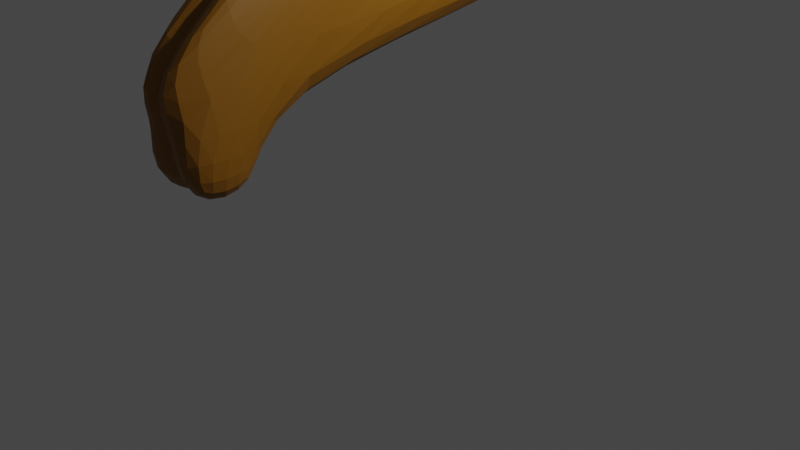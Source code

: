 # Source: PeanutBrittleShotty.blend  (saved by Blender 3.4.6; exported with 4.5.12 LTS)
import bpy
from mathutils import Matrix  # noqa: F401  (used for matrix-valued properties, if any)

bpy.ops.wm.read_factory_settings(use_empty=True)
scene = bpy.context.scene
scene.name = 'Scene'

# ---- collections
col_collection = bpy.data.collections.new('Collection'); scene.collection.children.link(col_collection)

# ---- materials (node trees are filled in below, after node groups)
mat_material = bpy.data.materials.new('Material')
mat_material.alpha_threshold = 0.0
mat_material.use_transparent_shadow = False
mat_material.roughness = 0.5
mat_material.line_color = (0.0, 0.0, 0.0, 1.0)
mat_material_001 = bpy.data.materials.new('Material.001')
mat_material_001.use_transparent_shadow = False
mat_material_002 = bpy.data.materials.new('Material.002')
mat_material_002.use_transparent_shadow = False

# ---- material node trees
mat_material.use_nodes = True; mat_material.node_tree.nodes.clear()
_N = mat_material.node_tree.nodes; _L = mat_material.node_tree.links
n0 = _N.new('ShaderNodeOutputMaterial'); n0.name = 'Material Output'; n0.location = (300, 300)
n1 = _N.new('ShaderNodeBsdfPrincipled'); n1.name = 'Principled BSDF'; n1.location = (10, 300)
n1.distribution = 'GGX'
n1.subsurface_method = 'RANDOM_WALK_SKIN'
n1.inputs[0].default_value = (0.2423, 0.09805, 0.0007659, 1.0)
n1.inputs[3].default_value = 1.45
n1.inputs[27].default_value = (0.0, 0.0, 0.0, 1.0)
n1.inputs[28].default_value = 1.0
_L.new(n1.outputs[0], n0.inputs[0])
n0.is_active_output = True
mat_material_001.use_nodes = True; mat_material_001.node_tree.nodes.clear()
_N = mat_material_001.node_tree.nodes; _L = mat_material_001.node_tree.links
n0 = _N.new('ShaderNodeBsdfPrincipled'); n0.name = 'Principled BSDF'; n0.location = (10, 300)
n0.distribution = 'GGX'
n0.subsurface_method = 'RANDOM_WALK_SKIN'
n0.inputs[0].default_value = (0.04721, 0.01876, 0.002952, 1.0)
n0.inputs[3].default_value = 1.45
n0.inputs[27].default_value = (0.0, 0.0, 0.0, 1.0)
n0.inputs[28].default_value = 1.0
n1 = _N.new('ShaderNodeOutputMaterial'); n1.name = 'Material Output'; n1.location = (300, 300)
_L.new(n0.outputs[0], n1.inputs[0])
n1.is_active_output = True
mat_material_002.use_nodes = True; mat_material_002.node_tree.nodes.clear()
_N = mat_material_002.node_tree.nodes; _L = mat_material_002.node_tree.links
n0 = _N.new('ShaderNodeBsdfPrincipled'); n0.name = 'Principled BSDF'; n0.location = (10, 300)
n0.distribution = 'GGX'
n0.subsurface_method = 'RANDOM_WALK_SKIN'
n0.inputs[0].default_value = (0.1452, 0.06036, 0.002422, 1.0)
n0.inputs[3].default_value = 1.45
n0.inputs[27].default_value = (0.0, 0.0, 0.0, 1.0)
n0.inputs[28].default_value = 1.0
n1 = _N.new('ShaderNodeOutputMaterial'); n1.name = 'Material Output'; n1.location = (300, 300)
_L.new(n0.outputs[0], n1.inputs[0])
n1.is_active_output = True

# ---- world
world_world = bpy.data.worlds.new('World'); scene.world = world_world
world_world.use_nodes = True; world_world.node_tree.nodes.clear()
_N = world_world.node_tree.nodes; _L = world_world.node_tree.links
n0 = _N.new('ShaderNodeOutputWorld'); n0.name = 'World Output'; n0.location = (300, 300)
n1 = _N.new('ShaderNodeBackground'); n1.name = 'Background'; n1.location = (10, 300)
n1.inputs[0].default_value = (0.05088, 0.05088, 0.05088, 1.0)
_L.new(n1.outputs[0], n0.inputs[0])
n0.is_active_output = True
world_world.color = (0.05088, 0.05088, 0.05088)
world_world.use_sun_shadow = False
world_world.sun_shadow_jitter_overblur = 0.0

# ---- cameras
cam_camera = bpy.data.cameras.new('Camera')
cam_camera.clip_end = 100.0
cam_camera.ortho_scale = 7.314

# ---- lights
light_light = bpy.data.lights.new('Light', 'POINT')
light_light.transmission_factor = 0.0
light_light.energy = 1000.0
light_light.shadow_soft_size = 0.1
light_light.shadow_maximum_resolution = 0.006
light_light.use_absolute_resolution = True

# ---- meshes
me_cube = bpy.data.meshes.new('Cube')
me_cube.from_pydata([(0.0, 0.8651, 4.139), (0.0, 1.164, 4.1), (-1.083, 0.8651, 4.139), (-1.173, 1.164, 4.1), (0.0, 0.8565, 5.504), (-1.051, 0.8565, 5.504), (0.0, 1.438, 5.526), (-1.051, 1.438, 5.526), (-1.051, 8.863, 3.935), (0.0, 8.863, 3.935), (-1.051, 8.863, 5.526), (0.0, 8.863, 5.526), (-1.95, 11.33, 3.927), (0.0, 11.33, 3.903), (-1.95, 11.33, 5.518), (0.0, 11.33, 5.495), (0.0, -0.6366, 3.913), (-1.051, -0.6366, 3.913), (0.0, -0.6366, 5.504), (-1.051, -0.6366, 5.504), (-2.241, 12.72, 3.268), (0.4152, 12.72, 3.244), (-2.241, 12.72, 5.851), (0.4152, 12.72, 5.828), (-1.278, 12.72, 3.244), (0.4152, 12.72, 3.244), (-1.278, 12.72, 5.828), (0.4152, 12.72, 5.828), (-1.065, 11.27, 5.387), (0.0, 11.27, 5.387), (-1.278, 12.65, 5.98), (0.4152, 12.65, 5.98), (0.0, -0.04934, 5.585), (-0.4135, -0.04934, 5.585), (0.0, 0.2692, 5.585), (-0.4135, 0.2692, 5.585), (0.0, -0.04934, 5.889), (-0.4135, -0.04934, 5.889), (0.0, 0.2692, 5.889), (-0.4135, 0.2692, 5.889), (0.0, 1.438, 5.526), (0.0, 0.8651, 4.139), (0.0, -0.2547, 4.122), (0.0, -0.5618, 5.526), (0.0, -0.5618, 5.526), (0.0, 1.438, 5.526), (0.0, -0.2547, 4.122), (0.0, 0.8651, 4.139), (0.0, 0.8651, 4.139), (0.0, -0.2547, 4.122), (0.0, 1.438, 5.526), (0.0, -0.5618, 5.526), (-0.4344, -0.3643, 3.478), (-1.038, -0.1966, 4.159), (-0.4344, 0.471, 3.478), (-1.038, 0.6387, 4.159), (0.0, -0.1966, 3.452), (0.0, -0.1966, 4.159), (0.0, 0.6387, 3.452), (0.0, 0.6387, 4.159), (-1.038, 1.145, 4.159), (-1.038, 1.145, 3.452), (0.0, 1.145, 3.452), (0.0, 1.145, 4.159), (-1.017, -0.1634, 3.562), (-1.017, -0.1634, 4.268), (0.0, -0.1634, 4.268), (0.0, -0.1634, 3.562), (-1.038, -0.1966, 4.429), (-1.038, 0.6387, 4.429), (0.0, 0.6387, 4.429), (0.0, -0.1966, 4.429), (-0.3621, -1.869, 1.784), (-0.3621, -2.705, 1.784), (0.0, -1.702, 1.758), (0.0, -2.537, 1.758), (-0.41, -1.869, 0.9742), (-0.41, -2.705, 0.9742), (0.0, -1.702, 0.9485), (0.0, -2.537, 0.9485), (0.0, 1.204, 3.452), (-0.6528, 1.037, 3.478), (0.0, 1.204, 2.129), (-0.6528, 1.037, 2.154), (0.0, 1.253, 3.438), (-0.6078, 1.392, 3.112), (0.0, 1.738, 2.47), (-0.6078, 1.65, 2.45), (0.0, 1.296, 3.387), (-0.5827, 1.672, 3.01), (0.0, 2.021, 2.826), (-0.5827, 1.987, 2.791), (0.0, 1.529, 3.59), (-0.5164, 1.867, 3.485), (0.0, 2.343, 3.351), (-0.6356, 2.33, 3.307), (0.0, 1.559, 3.818), (-0.5146, 1.824, 3.893), (0.0, 2.565, 3.787), (-0.6328, 2.574, 3.994), (0.0, 1.49, 4.368), (-0.7974, 1.508, 4.776), (0.0, 2.813, 4.335), (-0.7974, 2.831, 4.743), (0.0, 1.496, 4.619), (-1.12, 1.466, 4.452), (0.0, 2.819, 4.586), (-1.12, 2.789, 4.419), (0.0, 5.355, 4.025), (0.0, 5.606, 5.526), (-1.065, 5.355, 4.025), (-1.051, 5.606, 5.526), (-1.051, 8.854, 3.576), (0.0, 8.854, 3.576), (0.0, 5.346, 3.665), (-1.065, 5.346, 3.665), (-0.2963, -0.6345, 3.854), (0.0, -0.4668, 3.828), (-0.224, -2.975, 2.16), (0.0, -2.807, 2.134)], [], [(2, 3, 5, 7), (6, 7, 5, 4), (0, 6, 45, 47), (109, 108, 9, 11), (5, 3, 17, 19), (8, 10, 14, 12), (8, 9, 113, 112), (110, 111, 10, 8), (111, 109, 11, 10), (14, 15, 29, 28), (9, 8, 12, 13), (11, 9, 13, 15), (10, 11, 15, 14), (17, 16, 18, 19), (18, 4, 32, 34), (1, 4, 18, 16), (3, 1, 16, 17), (23, 21, 25, 27), (12, 14, 22, 20), (13, 12, 20, 21), (15, 13, 21, 23), (25, 24, 26, 27), (22, 23, 27, 26), (20, 22, 26, 24), (21, 20, 24, 25), (28, 29, 31, 30), (22, 14, 28, 30), (23, 22, 30, 31), (15, 23, 31, 29), (32, 33, 37, 36), (4, 5, 33, 32), (5, 19, 35, 33), (19, 18, 34, 35), (36, 37, 39, 38), (34, 32, 36, 38), (35, 34, 38, 39), (33, 35, 39, 37), (45, 44, 43, 40), (41, 40, 50, 48), (6, 4, 44, 45), (4, 1, 46, 44), (47, 45, 40, 41), (44, 46, 42, 43), (49, 48, 50, 51), (43, 42, 49, 51), (40, 43, 51, 50), (52, 53, 55, 54), (55, 59, 63, 60), (58, 59, 57, 56), (56, 57, 66, 67), (58, 56, 75, 74), (59, 55, 69, 70), (61, 60, 63, 62), (54, 55, 60, 61), (59, 58, 62, 63), (58, 54, 61, 62), (67, 66, 65, 64), (53, 52, 64, 65), (52, 56, 67, 64), (57, 53, 65, 66), (70, 69, 68, 71), (57, 59, 70, 71), (55, 53, 68, 69), (53, 57, 71, 68), (74, 75, 79, 78), (56, 52, 116, 117), (72, 54, 81, 83), (52, 54, 72, 73), (76, 78, 79, 77), (73, 72, 76, 77), (75, 73, 77, 79), (72, 74, 78, 76), (80, 82, 86, 84), (58, 74, 82, 80), (54, 58, 80, 81), (74, 72, 83, 82), (85, 84, 88, 89), (81, 80, 84, 85), (83, 81, 85, 87), (82, 83, 87, 86), (91, 89, 93, 95), (87, 85, 89, 91), (86, 87, 91, 90), (84, 86, 90, 88), (92, 94, 98, 96), (90, 91, 95, 94), (88, 90, 94, 92), (89, 88, 92, 93), (99, 97, 101, 103), (93, 92, 96, 97), (95, 93, 97, 99), (94, 95, 99, 98), (102, 103, 107, 106), (98, 99, 103, 102), (96, 98, 102, 100), (97, 96, 100, 101), (105, 104, 106, 107), (100, 102, 106, 104), (101, 100, 104, 105), (103, 101, 105, 107), (7, 6, 109, 111), (2, 7, 111, 110), (0, 2, 110, 108), (6, 0, 108, 109), (114, 115, 112, 113), (108, 110, 115, 114), (110, 8, 112, 115), (9, 108, 114, 113), (117, 116, 118, 119), (73, 75, 119, 118), (52, 73, 118, 116), (75, 56, 117, 119)])
me_cube.polygons.foreach_set('material_index', [0, 2, 0, 0, 0, 0, 1, 0, 2, 0, 0, 0, 2, 0, 2, 0, 0, 0, 0, 0, 0, 1, 0, 1, 0, 0, 0, 0, 0, 2, 2, 0, 0, 2, 0, 0, 2, 0, 0, 0, 0, 0, 0, 0, 0, 0, 0, 0, 0, 0, 0, 0, 1, 1, 1, 0, 0, 0, 0, 0, 0, 0, 0, 0, 0, 0, 0, 0, 0, 0, 0, 0, 0, 0, 0, 0, 0, 0, 0, 0, 0, 0, 0, 0, 0, 0, 0, 0, 0, 0, 0, 0, 0, 0, 0, 0, 0, 0, 0, 0, 2, 0, 0, 0, 1, 1, 1, 1, 0, 0, 0, 0])
_uv = me_cube.uv_layers.new(name='UVMap')
_uv.uv.foreach_set('vector', [0.625, 0.25, 0.625, 0.0, 0.625, 0.0, 0.625, 0.25, 0.625, 0.5, 0.875, 0.5, 0.875, 0.75, 0.625, 0.75, 0.625, 0.5, 0.625, 0.5, 0.625, 0.5, 0.625, 0.5, 0.625, 0.5, 0.625, 0.5, 0.625, 0.5, 0.625, 0.5, 0.625, 0.0, 0.625, 0.0, 0.625, 0.0, 0.625, 0.0, 0.625, 0.25, 0.625, 0.25, 0.625, 0.25, 0.625, 0.25, 0.625, 0.25, 0.625, 0.5, 0.625, 0.5, 0.625, 0.25, 0.625, 0.25, 0.625, 0.25, 0.625, 0.25, 0.625, 0.25, 0.875, 0.5, 0.625, 0.5, 0.625, 0.5, 0.875, 0.5, 0.875, 0.5, 0.625, 0.5, 0.625, 0.5, 0.875, 0.5, 0.625, 0.5, 0.625, 0.25, 0.625, 0.25, 0.625, 0.5, 0.625, 0.5, 0.625, 0.5, 0.625, 0.5, 0.625, 0.5, 0.875, 0.5, 0.625, 0.5, 0.625, 0.5, 0.875, 0.5, 0.625, 1.0, 0.625, 0.75, 0.625, 0.75, 0.625, 1.0, 0.625, 0.75, 0.625, 0.75, 0.625, 0.75, 0.625, 0.75, 0.625, 0.75, 0.625, 0.75, 0.625, 0.75, 0.625, 0.75, 0.625, 1.0, 0.625, 0.75, 0.625, 0.75, 0.625, 1.0, 0.625, 0.5, 0.625, 0.5, 0.625, 0.5, 0.625, 0.5, 0.625, 0.25, 0.625, 0.25, 0.625, 0.25, 0.625, 0.25, 0.625, 0.5, 0.625, 0.25, 0.625, 0.25, 0.625, 0.5, 0.625, 0.5, 0.625, 0.5, 0.625, 0.5, 0.625, 0.5, 0.625, 0.5, 0.625, 0.25, 0.625, 0.25, 0.625, 0.5, 0.875, 0.5, 0.625, 0.5, 0.625, 0.5, 0.875, 0.5, 0.625, 0.25, 0.625, 0.25, 0.625, 0.25, 0.625, 0.25, 0.625, 0.5, 0.625, 0.25, 0.625, 0.25, 0.625, 0.5, 0.875, 0.5, 0.625, 0.5, 0.625, 0.5, 0.875, 0.5, 0.625, 0.25, 0.625, 0.25, 0.625, 0.25, 0.625, 0.25, 0.625, 0.5, 0.875, 0.5, 0.875, 0.5, 0.625, 0.5, 0.625, 0.5, 0.625, 0.5, 0.625, 0.5, 0.625, 0.5, 0.625, 0.75, 0.875, 0.75, 0.875, 0.75, 0.625, 0.75, 0.625, 0.75, 0.875, 0.75, 0.875, 0.75, 0.625, 0.75, 0.625, 0.0, 0.625, 0.0, 0.625, 0.0, 0.625, 0.0, 0.625, 1.0, 0.625, 0.75, 0.625, 0.75, 0.625, 1.0, 0.625, 0.75, 0.875, 0.75, 0.875, 0.75, 0.625, 0.75, 0.625, 0.75, 0.625, 0.75, 0.625, 0.75, 0.625, 0.75, 0.625, 1.0, 0.625, 0.75, 0.625, 0.75, 0.625, 1.0, 0.625, 0.0, 0.625, 0.0, 0.625, 0.0, 0.625, 0.0, 0.625, 0.5, 0.625, 0.75, 0.625, 0.75, 0.625, 0.5, 0.625, 0.5, 0.625, 0.5, 0.625, 0.5, 0.625, 0.5, 0.625, 0.5, 0.625, 0.75, 0.625, 0.75, 0.625, 0.5, 0.625, 0.75, 0.625, 0.75, 0.625, 0.75, 0.625, 0.75, 0.625, 0.5, 0.625, 0.5, 0.625, 0.5, 0.625, 0.5, 0.625, 0.75, 0.625, 0.75, 0.625, 0.75, 0.625, 0.75, 0.625, 0.75, 0.625, 0.5, 0.625, 0.5, 0.625, 0.75, 0.625, 0.75, 0.625, 0.75, 0.625, 0.75, 0.625, 0.75, 0.625, 0.5, 0.625, 0.75, 0.625, 0.75, 0.625, 0.5, 0.375, 0.0, 0.625, 0.0, 0.625, 0.25, 0.375, 0.25, 0.875, 0.5, 0.625, 0.5, 0.625, 0.5, 0.875, 0.5, 0.375, 0.5, 0.625, 0.5, 0.625, 0.75, 0.375, 0.75, 0.375, 0.75, 0.625, 0.75, 0.625, 0.75, 0.375, 0.75, 0.375, 0.5, 0.375, 0.75, 0.375, 0.75, 0.375, 0.5, 0.625, 0.5, 0.875, 0.5, 0.875, 0.5, 0.625, 0.5, 0.375, 0.25, 0.625, 0.25, 0.625, 0.5, 0.375, 0.5, 0.375, 0.25, 0.625, 0.25, 0.625, 0.25, 0.375, 0.25, 0.625, 0.5, 0.375, 0.5, 0.375, 0.5, 0.625, 0.5, 0.375, 0.5, 0.125, 0.5, 0.125, 0.5, 0.375, 0.5, 0.375, 0.75, 0.625, 0.75, 0.625, 1.0, 0.375, 1.0, 0.625, 0.0, 0.375, 0.0, 0.375, 0.0, 0.625, 0.0, 0.125, 0.75, 0.375, 0.75, 0.375, 0.75, 0.125, 0.75, 0.625, 0.75, 0.875, 0.75, 0.875, 0.75, 0.625, 0.75, 0.625, 0.5, 0.875, 0.5, 0.875, 0.75, 0.625, 0.75, 0.625, 0.75, 0.625, 0.5, 0.625, 0.5, 0.625, 0.75, 0.625, 0.25, 0.625, 0.0, 0.625, 0.0, 0.625, 0.25, 0.875, 0.75, 0.625, 0.75, 0.625, 0.75, 0.875, 0.75, 0.375, 0.5, 0.375, 0.75, 0.375, 0.75, 0.375, 0.5, 0.375, 0.75, 0.125, 0.75, 0.125, 0.75, 0.375, 0.75, 0.375, 0.25, 0.375, 0.25, 0.375, 0.25, 0.375, 0.25, 0.375, 0.0, 0.375, 0.25, 0.375, 0.25, 0.375, 0.0, 0.125, 0.5, 0.375, 0.5, 0.375, 0.75, 0.125, 0.75, 0.375, 0.0, 0.375, 0.25, 0.375, 0.25, 0.375, 0.0, 0.375, 0.75, 0.125, 0.75, 0.125, 0.75, 0.375, 0.75, 0.125, 0.5, 0.375, 0.5, 0.375, 0.5, 0.125, 0.5, 0.375, 0.5, 0.375, 0.5, 0.375, 0.5, 0.375, 0.5, 0.375, 0.5, 0.375, 0.5, 0.375, 0.5, 0.375, 0.5, 0.125, 0.5, 0.375, 0.5, 0.375, 0.5, 0.125, 0.5, 0.375, 0.5, 0.125, 0.5, 0.125, 0.5, 0.375, 0.5, 0.125, 0.5, 0.375, 0.5, 0.375, 0.5, 0.125, 0.5, 0.125, 0.5, 0.375, 0.5, 0.375, 0.5, 0.125, 0.5, 0.375, 0.25, 0.375, 0.25, 0.375, 0.25, 0.375, 0.25, 0.375, 0.5, 0.125, 0.5, 0.125, 0.5, 0.375, 0.5, 0.375, 0.25, 0.375, 0.25, 0.375, 0.25, 0.375, 0.25, 0.375, 0.25, 0.375, 0.25, 0.375, 0.25, 0.375, 0.25, 0.375, 0.5, 0.125, 0.5, 0.125, 0.5, 0.375, 0.5, 0.375, 0.5, 0.375, 0.5, 0.375, 0.5, 0.375, 0.5, 0.375, 0.5, 0.375, 0.5, 0.375, 0.5, 0.375, 0.5, 0.375, 0.5, 0.125, 0.5, 0.125, 0.5, 0.375, 0.5, 0.375, 0.5, 0.375, 0.5, 0.375, 0.5, 0.375, 0.5, 0.125, 0.5, 0.375, 0.5, 0.375, 0.5, 0.125, 0.5, 0.375, 0.25, 0.375, 0.25, 0.375, 0.25, 0.375, 0.25, 0.125, 0.5, 0.375, 0.5, 0.375, 0.5, 0.125, 0.5, 0.375, 0.25, 0.375, 0.25, 0.375, 0.25, 0.375, 0.25, 0.375, 0.5, 0.125, 0.5, 0.125, 0.5, 0.375, 0.5, 0.375, 0.5, 0.125, 0.5, 0.125, 0.5, 0.375, 0.5, 0.375, 0.5, 0.125, 0.5, 0.125, 0.5, 0.375, 0.5, 0.375, 0.5, 0.375, 0.5, 0.375, 0.5, 0.375, 0.5, 0.125, 0.5, 0.375, 0.5, 0.375, 0.5, 0.125, 0.5, 0.125, 0.5, 0.375, 0.5, 0.375, 0.5, 0.125, 0.5, 0.375, 0.5, 0.375, 0.5, 0.375, 0.5, 0.375, 0.5, 0.125, 0.5, 0.375, 0.5, 0.375, 0.5, 0.125, 0.5, 0.375, 0.25, 0.375, 0.25, 0.375, 0.25, 0.375, 0.25, 0.875, 0.5, 0.625, 0.5, 0.625, 0.5, 0.875, 0.5, 0.625, 0.25, 0.625, 0.25, 0.625, 0.25, 0.625, 0.25, 0.625, 0.5, 0.625, 0.25, 0.625, 0.25, 0.625, 0.5, 0.625, 0.5, 0.625, 0.5, 0.625, 0.5, 0.625, 0.5, 0.625, 0.5, 0.625, 0.25, 0.625, 0.25, 0.625, 0.5, 0.625, 0.5, 0.625, 0.25, 0.625, 0.25, 0.625, 0.5, 0.625, 0.25, 0.625, 0.25, 0.625, 0.25, 0.625, 0.25, 0.625, 0.5, 0.625, 0.5, 0.625, 0.5, 0.625, 0.5, 0.375, 0.75, 0.125, 0.75, 0.125, 0.75, 0.375, 0.75, 0.125, 0.75, 0.375, 0.75, 0.375, 0.75, 0.125, 0.75, 0.375, 0.0, 0.375, 0.0, 0.375, 0.0, 0.375, 0.0, 0.375, 0.75, 0.375, 0.75, 0.375, 0.75, 0.375, 0.75])
me_cube.materials.append(mat_material)
me_cube.materials.append(mat_material_001)
me_cube.materials.append(mat_material_002)
me_cube.use_mirror_vertex_groups = False
me_cube.update()

# ---- objects
ob_cube = bpy.data.objects.new('Cube', me_cube)
ob_light = bpy.data.objects.new('Light', light_light)
ob_camera = bpy.data.objects.new('Camera', cam_camera)

# ---- transforms, parenting, visibility, modifiers, constraints
ob_cube.location = (0.0, 0.0, 0.0)
ob_cube.lock_rotations_4d = False
ob_cube.empty_display_type = 'ARROWS'
ob_cube.lineart.crease_threshold = 0.0
_m = ob_cube.modifiers.new('Mirror', 'MIRROR')
_m.use_clip = True
_m = ob_cube.modifiers.new('Subdivision', 'SUBSURF')
ob_light.location = (4.076, 1.005, 5.904)
ob_light.rotation_euler = (0.6503, 0.05522, 1.866)
ob_light.lock_rotations_4d = False
ob_light.empty_display_type = 'ARROWS'
ob_light.color = (0.0, 0.0, 0.0, 0.0)
ob_light.lineart.crease_threshold = 0.0
ob_camera.location = (7.359, -6.926, 4.958)
ob_camera.rotation_euler = (1.109, 0.0, 0.8149)
ob_camera.lock_rotations_4d = False
ob_camera.empty_display_type = 'ARROWS'
ob_camera.color = (0.0, 0.0, 0.0, 0.0)
ob_camera.display_type = 'WIRE'
ob_camera.lineart.crease_threshold = 0.0

# ---- collection membership
col_collection.objects.link(ob_cube)
col_collection.objects.link(ob_light)
col_collection.objects.link(ob_camera)

# ---- scene / render settings (as saved in the file)
scene.camera = ob_camera
scene.frame_start = 1; scene.frame_end = 250; scene.frame_set(1)
scene.render.engine = 'BLENDER_EEVEE_NEXT'
scene.cycles.sampling_pattern = 'TABULATED_SOBOL'
scene.cycles.use_light_tree = False
scene.view_settings.view_transform = 'Filmic'
bpy.context.view_layer.update()
